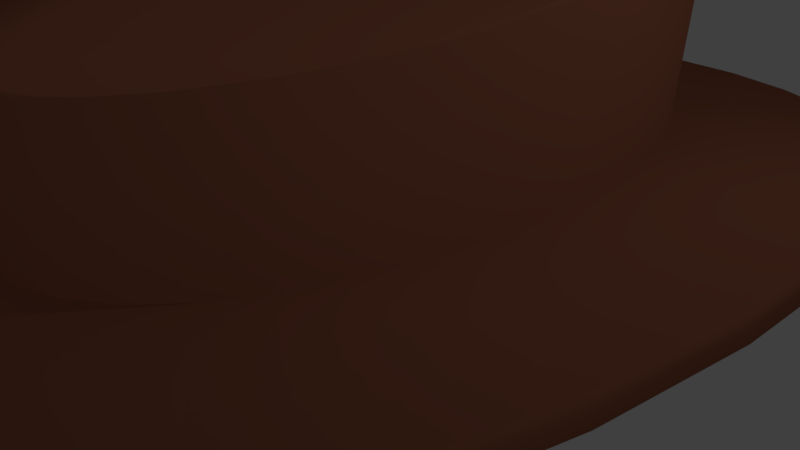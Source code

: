 # Source: Hat.blend  (saved by Blender 2.77.0; exported with 4.5.12 LTS)
import bpy
from mathutils import Matrix  # noqa: F401  (used for matrix-valued properties, if any)

bpy.ops.wm.read_factory_settings(use_empty=True)
scene = bpy.context.scene
scene.name = 'Scene'

# ---- collections
col_collection_1 = bpy.data.collections.new('Collection 1'); scene.collection.children.link(col_collection_1)

# ---- materials (node trees are filled in below, after node groups)
mat_material = bpy.data.materials.new('Material')
mat_material.alpha_threshold = 0.0
mat_material.use_transparent_shadow = False
mat_material.roughness = 0.5
mat_leather = bpy.data.materials.new('Leather')
mat_leather.alpha_threshold = 0.0
mat_leather.use_transparent_shadow = False
mat_leather.diffuse_color = (0.448, 0.155, 0.08941, 1.0)
mat_leather.roughness = 0.5

# ---- material node trees

# ---- world
world_world = bpy.data.worlds.new('World'); scene.world = world_world
world_world.color = (0.05088, 0.05088, 0.05088)
world_world.use_sun_shadow = False
world_world.sun_shadow_jitter_overblur = 0.0
world_world.cycles.sampling_method = 'MANUAL'

# ---- cameras
cam_camera = bpy.data.cameras.new('Camera')
cam_camera.clip_end = 100.0
cam_camera.lens = 35.0
cam_camera.sensor_width = 32.0
cam_camera.sensor_height = 18.0
cam_camera.ortho_scale = 7.314
cam_camera.dof.focus_distance = 0.0
cam_camera.dof.aperture_fstop = 128.0

# ---- lights
light_lamp = bpy.data.lights.new('Lamp', 'POINT')
light_lamp.transmission_factor = 0.0
light_lamp.cutoff_distance = 30.0
light_lamp.energy = 100.0
light_lamp.shadow_buffer_clip_start = 1.001
light_lamp.shadow_soft_size = 0.1
light_lamp.shadow_maximum_resolution = 0.006
light_lamp.use_absolute_resolution = True

# ---- meshes
me_cylinder = bpy.data.meshes.new('Cylinder')
me_cylinder.from_pydata([(-0.007506, 4.282, -0.2915), (-0.008081, 4.495, 0.228), (0.4044, 4.235, -0.2899), (0.4447, 4.444, 0.232), (0.8439, 4.072, -0.2609), (0.9215, 4.266, 0.2496), (1.385, 3.713, -0.2033), (1.422, 3.935, 0.2839), (1.94, 3.252, 0.03536), (1.917, 3.43, 0.3371), (2.05, 2.703, 0.001937), (2.366, 2.754, 0.4091), (2.439, 1.933, 0.1855), (2.724, 1.929, 0.4976), (2.747, 1.0, 0.4197), (2.959, 0.9961, 0.5981), (2.829, -0.05599, 0.4842), (3.051, -0.02683, 0.59), (2.756, -1.025, 0.3761), (2.959, -1.021, 0.5391), (2.568, -1.945, 0.2012), (2.723, -1.957, 0.4913), (2.162, -2.709, 0.06977), (2.363, -2.785, 0.4492), (1.898, -3.329, 0.1352), (1.913, -3.464, 0.4149), (1.357, -3.785, -0.05804), (1.416, -3.97, 0.3895), (0.837, -4.13, -0.09081), (0.9152, -4.302, 0.3731), (0.398, -4.293, -0.1075), (0.438, -4.479, 0.3646), (-0.0128, -4.338, -0.107), (-0.01481, -4.529, 0.3626), (-0.4218, -4.281, -0.08935), (-0.466, -4.466, 0.3665), (-0.8978, -4.088, -0.05674), (-0.9379, -4.275, 0.3769), (-1.4, -3.759, -0.03942), (-1.429, -3.929, 0.3953), (-1.793, -3.321, 0.178), (-1.911, -3.409, 0.4226), (-2.188, -2.663, 0.3735), (-2.341, -2.718, 0.4587), (-2.499, -1.854, 0.4336), (-2.677, -1.88, 0.5021), (-2.69, -0.9364, 0.4742), (-2.887, -0.9372, 0.5509), (-2.743, 0.07857, 0.4831), (-2.949, 0.05917, 0.6021), (-2.684, 0.9037, 0.4208), (-2.887, 0.9263, 0.626), (-2.493, 1.853, 0.4246), (-2.676, 1.864, 0.5233), (-2.191, 2.652, 0.328), (-2.338, 2.697, 0.4315), (-1.849, 3.221, 0.08599), (-1.906, 3.385, 0.3553), (-1.358, 3.7, -0.1406), (-1.423, 3.901, 0.2975), (-0.8518, 4.053, -0.2156), (-0.9317, 4.244, 0.2584), (-0.4176, 4.226, -0.2664), (-0.4594, 4.433, 0.2363), (1.053, 6.965, -0.04424), (-0.04041, 7.089, -0.05391), (2.108, 6.572, -0.005212), (3.083, 5.926, 0.06167), (4.011, 5.051, 0.3343), (4.669, 3.981, 0.6219), (5.152, 2.756, 0.882), (5.441, 1.425, 1.105), (5.553, -0.06404, 1.177), (5.447, -1.457, 1.076), (5.137, -2.794, 0.9258), (4.635, -4.023, 0.7317), (3.96, -5.097, 0.5014), (3.074, -5.974, 0.2844), (2.097, -6.621, 0.2524), (1.041, -7.013, 0.2337), (-0.05242, -7.134, 0.2288), (-1.142, -6.981, 0.2381), (-2.186, -6.559, 0.2611), (-3.177, -5.885, 0.2636), (-3.988, -4.983, 0.4688), (-4.645, -3.89, 0.6541), (-5.123, -2.646, 0.8124), (-5.403, -1.3, 0.9375), (-5.476, 0.09638, 1.025), (-5.392, 1.294, 0.9958), (-5.124, 2.633, 0.7945), (-4.657, 3.87, 0.5654), (-4.01, 4.957, 0.3173), (-3.134, 5.852, 0.09128), (-2.175, 6.521, 0.01518), (-1.13, 6.939, -0.03384), (0.3787, 4.114, 2.226), (0.06784, 4.154, 2.226), (0.7258, 3.977, 2.233), (1.117, 3.708, 2.25), (1.525, 3.277, 2.276), (1.906, 2.678, 2.314), (2.214, 1.934, 2.361), (2.412, 1.089, 2.415), (2.477, -0.1579, 2.362), (2.38, -1.057, 2.265), (2.153, -1.897, 2.175), (1.82, -2.628, 2.098), (1.418, -3.211, 2.036), (0.996, -3.627, 1.993), (0.5966, -3.882, 1.966), (0.2453, -4.006, 1.954), (-0.0664, -4.036, 1.953), (-0.3757, -3.988, 1.963), (-0.7188, -3.844, 1.985), (-1.102, -3.566, 2.022), (-1.499, -3.127, 2.077), (-1.864, -2.522, 2.149), (-2.152, -1.774, 2.235), (-2.328, -0.9213, 2.33), (-2.371, -0.005808, 2.43), (-2.296, 1.107, 2.484), (-2.092, 1.952, 2.423), (-1.779, 2.694, 2.367), (-1.394, 3.289, 2.319), (-0.9834, 3.717, 2.28), (-0.5911, 3.983, 2.252), (-0.2432, 4.116, 2.235), (-0.04108, 7.068, -0.3405), (1.052, 6.944, -0.3308), (2.107, 6.551, -0.2918), (3.083, 5.905, -0.2249), (4.059, 5.03, 0.05374), (4.717, 3.96, 0.3413), (5.2, 2.735, 0.6014), (5.488, 1.404, 0.8242), (5.602, -0.05403, 0.896), (5.496, -1.447, 0.7949), (5.186, -2.784, 0.6445), (4.684, -4.013, 0.4503), (4.008, -5.087, 0.22), (3.073, -5.964, -0.00305), (2.097, -6.611, -0.03504), (1.041, -7.003, -0.05382), (-0.05267, -7.124, -0.05868), (-1.142, -6.971, -0.04942), (-2.186, -6.549, -0.0264), (-3.215, -5.875, -0.0203), (-4.025, -4.973, 0.1849), (-4.682, -3.88, 0.3702), (-5.16, -2.636, 0.5285), (-5.441, -1.29, 0.6536), (-5.513, 0.1064, 0.7408), (-5.429, 1.272, 0.7129), (-5.161, 2.612, 0.5115), (-4.694, 3.848, 0.2824), (-4.047, 4.935, 0.03438), (-3.135, 5.831, -0.1953), (-2.176, 6.5, -0.2714), (-1.131, 6.918, -0.3204), (-0.01765, 4.299, 1.187), (0.3942, 4.252, 1.189), (0.8338, 4.089, 1.218), (1.375, 3.731, 1.276), (1.903, 3.259, 1.543), (2.224, 2.736, 1.817), (2.536, 1.945, 2.068), (2.737, 1.017, 2.283), (2.819, -0.03852, 2.348), (2.745, -1.008, 2.239), (2.534, -1.921, 2.083), (2.209, -2.72, 1.883), (1.853, -3.289, 1.647), (1.347, -3.768, 1.421), (0.8269, -4.112, 1.388), (0.3879, -4.275, 1.371), (-0.02294, -4.321, 1.372), (-0.432, -4.263, 1.39), (-0.908, -4.071, 1.422), (-1.41, -3.741, 1.439), (-1.803, -3.303, 1.657), (-2.198, -2.646, 1.852), (-2.509, -1.837, 2.02), (-2.701, -0.9189, 2.153), (-2.753, 0.09604, 2.247), (-2.694, 0.9212, 2.225), (-2.503, 1.87, 2.03), (-2.201, 2.669, 1.807), (-1.859, 3.239, 1.565), (-1.368, 3.718, 1.338), (-0.862, 4.07, 1.263), (-0.4278, 4.243, 1.213), (0.5224, 4.673, 2.449), (0.07057, 4.731, 2.452), (0.9963, 4.487, 2.453), (1.491, 4.146, 2.465), (1.979, 3.631, 2.488), (2.416, 2.944, 2.521), (2.762, 2.11, 2.565), (2.982, 1.17, 2.616), (3.052, -0.1731, 2.558), (2.945, -1.162, 2.458), (2.694, -2.091, 2.365), (2.321, -2.91, 2.285), (1.86, -3.58, 2.221), (1.356, -4.077, 2.176), (0.8501, -4.4, 2.148), (0.3702, -4.569, 2.136), (-0.08331, -4.613, 2.137), (-0.5334, -4.543, 2.149), (-1.002, -4.346, 2.174), (-1.488, -3.995, 2.215), (-1.961, -3.47, 2.274), (-2.381, -2.775, 2.35), (-2.704, -1.936, 2.44), (-2.898, -0.9937, 2.539), (-2.945, -0.0004714, 2.641), (-2.864, 1.195, 2.698), (-2.638, 2.133, 2.641), (-2.287, 2.964, 2.588), (-1.845, 3.647, 2.542), (-1.354, 4.158, 2.506), (-0.8568, 4.495, 2.479), (-0.3816, 4.676, 2.462)], [], [(128, 65, 64, 129), (129, 64, 66, 130), (130, 66, 67, 131), (131, 67, 68, 132), (132, 68, 69, 133), (133, 69, 70, 134), (134, 70, 71, 135), (135, 71, 72, 136), (136, 72, 73, 137), (137, 73, 74, 138), (138, 74, 75, 139), (139, 75, 76, 140), (140, 76, 77, 141), (141, 77, 78, 142), (142, 78, 79, 143), (143, 79, 80, 144), (144, 80, 81, 145), (145, 81, 82, 146), (146, 82, 83, 147), (147, 83, 84, 148), (148, 84, 85, 149), (149, 85, 86, 150), (150, 86, 87, 151), (151, 87, 88, 152), (152, 88, 89, 153), (153, 89, 90, 154), (154, 90, 91, 155), (155, 91, 92, 156), (156, 92, 93, 157), (157, 93, 94, 158), (11, 9, 196, 197), (158, 94, 95, 159), (159, 95, 65, 128), (20, 22, 171, 170), (1, 3, 64, 65), (3, 5, 66, 64), (5, 7, 67, 66), (7, 9, 68, 67), (9, 11, 69, 68), (11, 13, 70, 69), (13, 15, 71, 70), (15, 17, 72, 71), (17, 19, 73, 72), (19, 21, 74, 73), (21, 23, 75, 74), (23, 25, 76, 75), (25, 27, 77, 76), (27, 29, 78, 77), (29, 31, 79, 78), (31, 33, 80, 79), (33, 35, 81, 80), (35, 37, 82, 81), (37, 39, 83, 82), (39, 41, 84, 83), (41, 43, 85, 84), (43, 45, 86, 85), (45, 47, 87, 86), (47, 49, 88, 87), (49, 51, 89, 88), (51, 53, 90, 89), (53, 55, 91, 90), (55, 57, 92, 91), (57, 59, 93, 92), (59, 61, 94, 93), (61, 63, 95, 94), (63, 1, 65, 95), (96, 97, 127, 126, 125, 124, 123, 122, 121, 120, 119, 118, 117, 116, 115, 114, 113, 112, 111, 110, 109, 108, 107, 106, 105, 104, 103, 102, 101, 100, 99, 98), (1, 63, 223, 193), (39, 37, 210, 211), (13, 11, 197, 198), (41, 39, 211, 212), (15, 13, 198, 199), (43, 41, 212, 213), (17, 15, 199, 200), (45, 43, 213, 214), (19, 17, 200, 201), (47, 45, 214, 215), (21, 19, 201, 202), (49, 47, 215, 216), (23, 21, 202, 203), (51, 49, 216, 217), (25, 23, 203, 204), (53, 51, 217, 218), (27, 25, 204, 205), (55, 53, 218, 219), (29, 27, 205, 206), (3, 1, 193, 192), (57, 55, 219, 220), (31, 29, 206, 207), (5, 3, 192, 194), (59, 57, 220, 221), (33, 31, 207, 208), (7, 5, 194, 195), (61, 59, 221, 222), (35, 33, 208, 209), (9, 7, 195, 196), (63, 61, 222, 223), (37, 35, 209, 210), (2, 0, 128, 129), (4, 2, 129, 130), (6, 4, 130, 131), (8, 6, 131, 132), (10, 8, 132, 133), (12, 10, 133, 134), (14, 12, 134, 135), (16, 14, 135, 136), (18, 16, 136, 137), (20, 18, 137, 138), (22, 20, 138, 139), (24, 22, 139, 140), (26, 24, 140, 141), (28, 26, 141, 142), (30, 28, 142, 143), (32, 30, 143, 144), (34, 32, 144, 145), (36, 34, 145, 146), (38, 36, 146, 147), (40, 38, 147, 148), (42, 40, 148, 149), (44, 42, 149, 150), (46, 44, 150, 151), (48, 46, 151, 152), (50, 48, 152, 153), (52, 50, 153, 154), (54, 52, 154, 155), (56, 54, 155, 156), (58, 56, 156, 157), (60, 58, 157, 158), (62, 60, 158, 159), (0, 62, 159, 128), (160, 161, 162, 163, 164, 165, 166, 167, 168, 169, 170, 171, 172, 173, 174, 175, 176, 177, 178, 179, 180, 181, 182, 183, 184, 185, 186, 187, 188, 189, 190, 191), (48, 50, 185, 184), (22, 24, 172, 171), (50, 52, 186, 185), (24, 26, 173, 172), (52, 54, 187, 186), (26, 28, 174, 173), (0, 2, 161, 160), (54, 56, 188, 187), (28, 30, 175, 174), (2, 4, 162, 161), (56, 58, 189, 188), (30, 32, 176, 175), (4, 6, 163, 162), (58, 60, 190, 189), (32, 34, 177, 176), (6, 8, 164, 163), (60, 62, 191, 190), (34, 36, 178, 177), (8, 10, 165, 164), (62, 0, 160, 191), (36, 38, 179, 178), (10, 12, 166, 165), (38, 40, 180, 179), (12, 14, 167, 166), (40, 42, 181, 180), (14, 16, 168, 167), (42, 44, 182, 181), (16, 18, 169, 168), (44, 46, 183, 182), (18, 20, 170, 169), (46, 48, 184, 183), (97, 96, 192, 193), (96, 98, 194, 192), (98, 99, 195, 194), (99, 100, 196, 195), (100, 101, 197, 196), (101, 102, 198, 197), (102, 103, 199, 198), (103, 104, 200, 199), (104, 105, 201, 200), (105, 106, 202, 201), (106, 107, 203, 202), (107, 108, 204, 203), (108, 109, 205, 204), (109, 110, 206, 205), (110, 111, 207, 206), (111, 112, 208, 207), (112, 113, 209, 208), (113, 114, 210, 209), (114, 115, 211, 210), (115, 116, 212, 211), (116, 117, 213, 212), (117, 118, 214, 213), (118, 119, 215, 214), (119, 120, 216, 215), (120, 121, 217, 216), (121, 122, 218, 217), (122, 123, 219, 218), (123, 124, 220, 219), (124, 125, 221, 220), (125, 126, 222, 221), (126, 127, 223, 222), (127, 97, 193, 223)])
me_cylinder.polygons.foreach_set('use_smooth', [True] * 194)
me_cylinder.polygons.foreach_set('material_index', [1, 1, 1, 1, 1, 1, 1, 1, 1, 1, 1, 1, 1, 1, 1, 1, 1, 1, 1, 1, 1, 1, 1, 1, 1, 1, 1, 1, 1, 1, 1, 1, 1, 1, 1, 1, 1, 1, 1, 1, 1, 1, 1, 1, 1, 1, 1, 1, 1, 1, 1, 1, 1, 1, 1, 1, 1, 1, 1, 1, 1, 1, 1, 1, 1, 1, 1, 1, 1, 1, 1, 1, 1, 1, 1, 1, 1, 1, 1, 1, 1, 1, 1, 1, 1, 1, 1, 1, 1, 1, 1, 1, 1, 1, 1, 1, 1, 1, 1, 1, 1, 1, 1, 1, 1, 1, 1, 1, 1, 1, 1, 1, 1, 1, 1, 1, 1, 1, 1, 1, 1, 1, 1, 1, 1, 1, 1, 1, 1, 1, 1, 1, 1, 1, 1, 1, 1, 1, 1, 1, 1, 1, 1, 1, 1, 1, 1, 1, 1, 1, 1, 1, 1, 1, 1, 1, 1, 1, 1, 1, 1, 1, 1, 1, 1, 1, 1, 1, 1, 1, 1, 1, 1, 1, 1, 1, 1, 1, 1, 1, 1, 1, 1, 1, 1, 1, 1, 1, 1, 1, 1, 1, 1, 1])
me_cylinder.materials.append(mat_material)
me_cylinder.materials.append(mat_leather)
me_cylinder.use_remesh_preserve_volume = False
me_cylinder.use_remesh_preserve_attributes = False
me_cylinder.use_mirror_vertex_groups = False
me_cylinder.update()

# ---- objects
ob_cylinder = bpy.data.objects.new('Cylinder', me_cylinder)
ob_lamp = bpy.data.objects.new('Lamp', light_lamp)
ob_camera = bpy.data.objects.new('Camera', cam_camera)

# ---- transforms, parenting, visibility, modifiers, constraints
ob_cylinder.location = (0.0, 0.0, 1.181)
ob_cylinder.lineart.crease_threshold = 0.0
ob_lamp.location = (5.943, 1.005, 9.913)
ob_lamp.rotation_euler = (0.9992, 0.2491, 1.656)
ob_lamp.lock_rotations_4d = False
ob_lamp.empty_display_type = 'ARROWS'
ob_lamp.color = (0.0, 0.0, 0.0, 0.0)
ob_lamp.lineart.crease_threshold = 0.0
ob_camera.location = (7.481, -6.508, 5.344)
ob_camera.rotation_euler = (1.109, 0.01082, 0.8149)
ob_camera.lock_rotations_4d = False
ob_camera.empty_display_type = 'ARROWS'
ob_camera.color = (0.0, 0.0, 0.0, 0.0)
ob_camera.display_type = 'WIRE'
ob_camera.lineart.crease_threshold = 0.0

# ---- collection membership
col_collection_1.objects.link(ob_cylinder)
col_collection_1.objects.link(ob_lamp)
col_collection_1.objects.link(ob_camera)

# ---- scene / render settings (as saved in the file)
scene.camera = ob_camera
scene.frame_start = 1; scene.frame_end = 250; scene.frame_set(1)
scene.render.engine = 'BLENDER_EEVEE_NEXT'
scene.render.resolution_percentage = 50
scene.render.dither_intensity = 0.0
scene.cycles.use_denoising = False
scene.cycles.samples = 128
scene.cycles.sampling_pattern = 'TABULATED_SOBOL'
scene.cycles.light_sampling_threshold = 0.0
scene.cycles.use_adaptive_sampling = False
scene.cycles.use_light_tree = False
scene.cycles.blur_glossy = 0.0
scene.cycles.sample_clamp_indirect = 0.0
scene.view_settings.view_transform = 'Standard'
bpy.context.view_layer.update()

